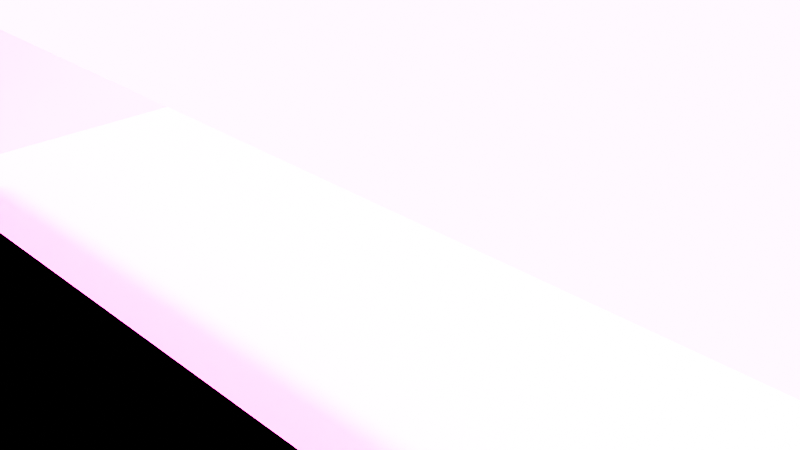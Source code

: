 # Source: Road_Profile.blend  (saved by Blender 4.0.34; exported with 4.5.12 LTS)
import bpy
from mathutils import Matrix  # noqa: F401  (used for matrix-valued properties, if any)

bpy.ops.wm.read_factory_settings(use_empty=True)
scene = bpy.context.scene
scene.name = 'Scene'

# ---- collections
col_collection = bpy.data.collections.new('Collection'); scene.collection.children.link(col_collection)

# ---- images (referenced by path relative to the original .blend; pixels are not part of the script)
import os
ASSET_DIR = os.environ.get("B2B_ASSET_DIR", "")  # directory of the original .blend (textures are referenced by path, not embedded)
HERE = os.path.dirname(os.path.abspath(__file__))  # packed textures are extracted next to this script under _unpacked/

def load_image(name, relpath, width, height, colorspace="sRGB"):
    """Load a texture the original file referenced (path relative to the .blend, or extracted next to this script)."""
    p = next((c for c in (os.path.join(HERE, relpath), os.path.join(ASSET_DIR, relpath)) if relpath and os.path.exists(c)), "")
    if p:
        img = bpy.data.images.load(p, check_existing=True)
        img.name = name
    else:  # same state as the original file: an image datablock whose file is absent (Cycles renders it pink)
        img = bpy.data.images.new(name, width, height)
        img.source = "FILE"
        img.filepath = "//" + (relpath or name)
    img.colorspace_settings.name = colorspace
    return img
img_img_asphalt_d_png = load_image('img_asphalt_d.png', 'img_asphalt_d.png', 1024, 1024, 'sRGB')
img_img_road_edge_d = load_image('img_road_edge_d', 'img_road_edge_d.png', 1024, 1024, 'sRGB')

# ---- materials (node trees are filled in below, after node groups)
mat_mat_road = bpy.data.materials.new('mat_road')
mat_mat_road.alpha_threshold = 0.0
mat_mat_road.use_transparent_shadow = False
mat_mat_road.roughness = 0.5
mat_mat_road.line_color = (0.0, 0.0, 0.0, 1.0)
mat_mat_road_edge = bpy.data.materials.new('mat_road_edge')
mat_mat_road_edge.use_transparent_shadow = False

# ---- node groups
ng_auto_smooth = bpy.data.node_groups.new('Auto Smooth', 'GeometryNodeTree')
_s = ng_auto_smooth.interface.new_socket(name='Geometry', in_out='OUTPUT', socket_type='NodeSocketGeometry')
_s = ng_auto_smooth.interface.new_socket(name='Geometry', in_out='INPUT', socket_type='NodeSocketGeometry')
_s = ng_auto_smooth.interface.new_socket(name='Angle', in_out='INPUT', socket_type='NodeSocketFloat')
_s.subtype = 'ANGLE'
_s.min_value = 0.0
_s.max_value = 3.142
ng_auto_smooth.is_modifier = True
_N = ng_auto_smooth.nodes; _L = ng_auto_smooth.links
n0 = _N.new('NodeGroupOutput'); n0.name = 'Group Output'; n0.location = (480, -100)
n1 = _N.new('NodeGroupInput'); n1.name = 'Group Input'; n1.location = (-420, -300)
n2 = _N.new('NodeGroupInput'); n2.name = 'Group Input.001'; n2.location = (-60, -100)
n3 = _N.new('GeometryNodeSetShadeSmooth'); n3.name = 'Set Shade Smooth'; n3.location = (120, -100)
n3.domain = 'EDGE'
n4 = _N.new('GeometryNodeSetShadeSmooth'); n4.name = 'Set Shade Smooth.001'; n4.location = (300, -100)
n5 = _N.new('GeometryNodeInputMeshEdgeAngle'); n5.name = 'Edge Angle'; n5.location = (-420, -220)
n6 = _N.new('GeometryNodeInputEdgeSmooth'); n6.name = 'Is Edge Smooth'; n6.location = (-60, -160)
n7 = _N.new('GeometryNodeInputShadeSmooth'); n7.name = 'Is Face Smooth'; n7.location = (-240, -340)
n8 = _N.new('FunctionNodeBooleanMath'); n8.name = 'Boolean Math'; n8.location = (-60, -220)
n9 = _N.new('FunctionNodeCompare'); n9.name = 'Compare'; n9.location = (-240, -180)
n9.operation = 'LESS_EQUAL'
_L.new(n5.outputs[0], n9.inputs[0])
_L.new(n4.outputs[0], n0.inputs[0])
_L.new(n1.outputs[1], n9.inputs[1])
_L.new(n9.outputs[0], n8.inputs[0])
_L.new(n7.outputs[0], n8.inputs[1])
_L.new(n2.outputs[0], n3.inputs[0])
_L.new(n6.outputs[0], n3.inputs[1])
_L.new(n3.outputs[0], n4.inputs[0])
_L.new(n8.outputs[0], n3.inputs[2])
n0.is_active_output = True

# ---- material node trees
mat_mat_road.use_nodes = True; mat_mat_road.node_tree.nodes.clear()
_N = mat_mat_road.node_tree.nodes; _L = mat_mat_road.node_tree.links
n0 = _N.new('ShaderNodeOutputMaterial'); n0.name = 'Material Output'; n0.location = (300, 300)
n1 = _N.new('ShaderNodeBsdfPrincipled'); n1.name = 'Principled BSDF'; n1.location = (10, 300)
n1.inputs[2].default_value = 0.8296
n1.inputs[3].default_value = 1.0
n2 = _N.new('ShaderNodeTexImage'); n2.name = 'Image Texture'; n2.location = (-280, 260)
n2.image = img_img_asphalt_d_png
_L.new(n1.outputs[0], n0.inputs[0])
_L.new(n2.outputs[0], n1.inputs[0])
n0.is_active_output = True
mat_mat_road_edge.use_nodes = True; mat_mat_road_edge.node_tree.nodes.clear()
_N = mat_mat_road_edge.node_tree.nodes; _L = mat_mat_road_edge.node_tree.links
n0 = _N.new('ShaderNodeBsdfPrincipled'); n0.name = 'Principled BSDF'; n0.location = (10, 300)
n0.inputs[3].default_value = 1.45
n1 = _N.new('ShaderNodeOutputMaterial'); n1.name = 'Material Output'; n1.location = (300, 300)
n2 = _N.new('ShaderNodeTexImage'); n2.name = 'Image Texture'; n2.location = (-280, 260)
n2.image = img_img_road_edge_d
n3 = _N.new('ShaderNodeUVMap'); n3.name = 'UV Map'; n3.location = (-480, 180)
_L.new(n0.outputs[0], n1.inputs[0])
_L.new(n2.outputs[0], n0.inputs[0])
_L.new(n3.outputs[0], n2.inputs[0])
n1.is_active_output = True

# ---- world
world_world = bpy.data.worlds.new('World'); scene.world = world_world
world_world.use_nodes = True; world_world.node_tree.nodes.clear()
_N = world_world.node_tree.nodes; _L = world_world.node_tree.links
n0 = _N.new('ShaderNodeOutputWorld'); n0.name = 'World Output'; n0.location = (300, 300)
n1 = _N.new('ShaderNodeBackground'); n1.name = 'Background'; n1.location = (10, 300)
n2 = _N.new('ShaderNodeTexSky'); n2.name = 'Sky Texture'; n2.location = (-190, 260)
n2.dust_density = 0.0
n2.ozone_density = 0.0
_L.new(n1.outputs[0], n0.inputs[0])
_L.new(n2.outputs[0], n1.inputs[0])
n0.is_active_output = True
world_world.color = (0.05088, 0.05088, 0.05088)
world_world.use_sun_shadow = False
world_world.sun_shadow_jitter_overblur = 0.0

# ---- cameras
cam_camera = bpy.data.cameras.new('Camera')
cam_camera.clip_end = 100.0
cam_camera.ortho_scale = 7.314

# ---- lights
light_light = bpy.data.lights.new('Light', 'SUN')
light_light.transmission_factor = 0.0
light_light.angle = 0.1993
light_light.energy = 3.0
light_light.shadow_soft_size = 0.1
light_light.shadow_cascade_max_distance = 1000.0

# ---- meshes
me_plane = bpy.data.meshes.new('Plane')
me_plane.from_pydata([(-1.054, -0.6943, 0.03516), (-6.018, -0.6943, 0.03516), (-12.57, -0.6943, -4.0), (3.91, -0.6943, 0.03516), (8.874, -0.6943, 0.03516), (15.43, -0.6943, -4.0), (-10.59, -0.6943, 0.03516), (-10.98, -0.6943, 0.06146), (-10.79, -0.6943, 0.04027), (-10.93, -0.6943, 0.04923), (-10.98, -0.6943, 0.1009), (-11.37, -0.6943, 0.1254), (-11.03, -0.6943, 0.1132), (-11.18, -0.6943, 0.1221), (-12.18, -0.6943, 0.1254), (-12.57, -0.6943, 0.03044), (-12.38, -0.6943, 0.1211), (-12.52, -0.6943, 0.0828), (13.45, -0.6943, 0.03516), (13.79, -0.6943, 0.07546), (13.64, -0.6943, 0.04596), (14.23, -0.6943, 0.1519), (13.84, -0.6943, 0.1168), (14.03, -0.6943, 0.1472), (13.89, -0.6943, 0.1343), (15.43, -0.6943, -0.002394), (15.04, -0.6943, 0.1519), (15.38, -0.6943, 0.07262), (15.23, -0.6943, 0.1275), (3.91, 7.306, 0.03516), (8.874, 7.306, 0.03516), (15.43, 7.306, -4.0), (-10.59, 7.306, 0.03516), (-10.93, 7.306, 0.04923), (-12.57, 7.306, 0.03044), (-12.18, 7.306, 0.1254), (-12.52, 7.306, 0.0828), (-12.38, 7.306, 0.1211), (-11.37, 7.306, 0.1254), (-10.98, 7.306, 0.1009), (-11.03, 7.306, 0.1132), (13.45, 7.306, 0.03516), (13.64, 7.306, 0.04596), (13.79, 7.306, 0.07546), (15.04, 7.306, 0.1519), (15.43, 7.306, -0.002394), (15.23, 7.306, 0.1275), (15.38, 7.306, 0.07262), (13.84, 7.306, 0.1168), (14.23, 7.306, 0.1519), (13.89, 7.306, 0.1343), (14.03, 7.306, 0.1472), (-1.054, 7.306, 0.03516), (-6.018, 7.306, 0.03516), (-12.57, 7.306, -4.0), (-10.98, 7.306, 0.06146), (-10.79, 7.306, 0.04027), (-11.18, 7.306, 0.1221), (15.43, 15.31, -4.0), (-10.59, 15.31, 0.03516), (-10.93, 15.31, 0.04923), (-12.57, 15.31, 0.03044), (-12.52, 15.31, 0.0828), (-12.38, 15.31, 0.1211), (-11.37, 15.31, 0.1254), (-10.98, 15.31, 0.1009), (-11.03, 15.31, 0.1132), (13.45, 15.31, 0.03516), (13.64, 15.31, 0.04596), (13.79, 15.31, 0.07546), (15.04, 15.31, 0.1519), (13.84, 15.31, 0.1168), (14.23, 15.31, 0.1519), (14.03, 15.31, 0.1472), (-1.054, 15.31, 0.03516), (-6.018, 15.31, 0.03516), (-12.57, 15.31, -4.0), (3.91, 15.31, 0.03516), (8.874, 15.31, 0.03516), (-10.98, 15.31, 0.06146), (-10.79, 15.31, 0.04027), (-11.18, 15.31, 0.1221), (-12.18, 15.31, 0.1254), (13.89, 15.31, 0.1343), (15.43, 15.31, -0.002394), (15.38, 15.31, 0.07262), (15.23, 15.31, 0.1275), (-12.57, 11.31, 0.03044), (-12.52, 11.31, 0.0828), (14.23, 11.31, 0.1519), (14.03, 11.31, 0.1472), (13.79, 11.31, 0.07546), (13.45, 11.31, 0.03516), (-6.018, 11.31, 0.03516), (-1.054, 11.31, 0.03516), (-12.57, 11.31, -4.0), (8.874, 11.31, 0.03516), (3.91, 11.31, 0.03516), (15.43, 11.31, -4.0), (-10.98, 11.31, 0.1009), (-11.03, 11.31, 0.1132), (-11.18, 11.31, 0.1221), (-11.37, 11.31, 0.1254), (-12.38, 11.31, 0.1211), (-12.18, 11.31, 0.1254), (-10.59, 11.31, 0.03516), (-10.79, 11.31, 0.04027), (-10.93, 11.31, 0.04923), (-10.98, 11.31, 0.06146), (13.89, 11.31, 0.1343), (13.84, 11.31, 0.1168), (15.04, 11.31, 0.1519), (15.23, 11.31, 0.1275), (15.38, 11.31, 0.07262), (15.43, 11.31, -0.002394), (13.64, 11.31, 0.04596), (8.874, 3.306, 0.03516), (-11.03, 3.306, 0.1132), (-12.52, 3.306, 0.0828), (-12.38, 3.306, 0.1211), (13.89, 3.306, 0.1343), (13.84, 3.306, 0.1168), (15.04, 3.306, 0.1519), (15.23, 3.306, 0.1275), (15.38, 3.306, 0.07262), (13.79, 3.306, 0.07546), (13.45, 3.306, 0.03516), (-6.018, 3.306, 0.03516), (-1.054, 3.306, 0.03516), (-12.57, 3.306, -4.0), (3.91, 3.306, 0.03516), (15.43, 3.306, -4.0), (-10.98, 3.306, 0.1009), (-11.18, 3.306, 0.1221), (-11.37, 3.306, 0.1254), (-12.57, 3.306, 0.03044), (-12.18, 3.306, 0.1254), (-10.59, 3.306, 0.03516), (-10.79, 3.306, 0.04027), (-10.93, 3.306, 0.04923), (-10.98, 3.306, 0.06146), (14.23, 3.306, 0.1519), (14.03, 3.306, 0.1472), (15.43, 3.306, -0.002394), (13.64, 3.306, 0.04596)], [], [(118, 17, 16, 119), (141, 49, 51, 142), (122, 141, 21, 26), (117, 133, 13, 12), (116, 30, 29, 130), (131, 143, 25, 5), (119, 16, 14, 136), (135, 15, 17, 118), (137, 32, 56, 138), (120, 50, 48, 121), (138, 56, 33, 139), (139, 33, 55, 140), (122, 26, 28, 123), (142, 51, 50, 120), (124, 27, 25, 143), (123, 28, 27, 124), (144, 42, 41, 126), (129, 54, 31, 131), (134, 38, 35, 136), (135, 34, 54, 129), (126, 41, 30, 116), (125, 19, 22, 121), (128, 0, 3, 130), (125, 144, 20, 19), (128, 127, 1, 0), (140, 55, 39, 132), (127, 53, 32, 137), (96, 78, 77, 97), (105, 59, 80, 106), (133, 57, 38, 134), (103, 37, 35, 104), (94, 52, 29, 97), (88, 36, 37, 103), (94, 93, 53, 52), (100, 66, 81, 101), (111, 70, 72, 89), (90, 109, 50, 51), (87, 34, 36, 88), (106, 80, 60, 107), (102, 64, 82, 104), (109, 83, 71, 110), (98, 114, 45, 31), (107, 60, 79, 108), (89, 72, 73, 90), (112, 46, 47, 113), (111, 44, 46, 112), (91, 115, 42, 43), (87, 95, 54, 34), (113, 47, 45, 114), (115, 68, 67, 92), (108, 79, 65, 99), (93, 75, 59, 105), (91, 43, 48, 110), (92, 96, 30, 41), (101, 81, 64, 102), (95, 76, 58, 98), (132, 39, 40, 117), (99, 65, 66, 100), (39, 99, 100, 40), (54, 95, 98, 31), (57, 101, 102, 38), (67, 78, 96, 92), (69, 91, 110, 71), (53, 93, 105, 32), (55, 108, 99, 39), (42, 115, 92, 41), (85, 113, 114, 84), (61, 76, 95, 87), (69, 68, 115, 91), (70, 111, 112, 86), (86, 112, 113, 85), (49, 89, 90, 51), (33, 107, 108, 55), (58, 84, 114, 98), (50, 109, 110, 48), (38, 102, 104, 35), (56, 106, 107, 33), (61, 87, 88, 62), (73, 83, 109, 90), (44, 111, 89, 49), (40, 100, 101, 57), (74, 75, 93, 94), (62, 88, 103, 63), (74, 94, 97, 77), (63, 103, 104, 82), (32, 105, 106, 56), (30, 96, 97, 29), (10, 132, 117, 12), (13, 133, 134, 11), (1, 127, 137, 6), (7, 140, 132, 10), (52, 53, 127, 128), (43, 42, 144, 125), (52, 128, 130, 29), (43, 125, 121, 48), (18, 126, 116, 4), (15, 135, 129, 2), (11, 134, 136, 14), (2, 129, 131, 5), (20, 144, 126, 18), (46, 123, 124, 47), (47, 124, 143, 45), (23, 142, 120, 24), (44, 122, 123, 46), (9, 139, 140, 7), (8, 138, 139, 9), (24, 120, 121, 22), (6, 137, 138, 8), (34, 135, 118, 36), (37, 119, 136, 35), (31, 45, 143, 131), (4, 116, 130, 3), (40, 57, 133, 117), (44, 49, 141, 122), (21, 141, 142, 23), (36, 118, 119, 37)])
me_plane.polygons.foreach_set('use_smooth', [True] * 116)
me_plane.polygons.foreach_set('material_index', [1, 1, 1, 1, 0, 1, 1, 1, 0, 1, 0, 0, 1, 1, 1, 1, 0, 1, 1, 1, 0, 1, 0, 0, 0, 1, 0, 0, 0, 1, 1, 0, 1, 0, 1, 1, 1, 1, 0, 1, 1, 1, 0, 1, 1, 1, 0, 1, 1, 0, 1, 0, 1, 0, 1, 1, 1, 1, 1, 1, 1, 0, 1, 0, 1, 0, 1, 1, 0, 1, 1, 1, 0, 1, 1, 1, 0, 1, 1, 1, 1, 0, 1, 0, 1, 0, 0, 1, 1, 0, 1, 0, 0, 0, 1, 0, 1, 1, 1, 0, 1, 1, 1, 1, 0, 0, 1, 0, 1, 1, 1, 0, 1, 1, 1, 1])
_uv = me_plane.uv_layers.new(name='UVMap')
_uv.uv.foreach_set('vector', [0.03566, 0.25, 0.03566, 0.0, 0.04039, 0.0, 0.04039, 0.25, 0.926, 0.25, 0.926, 0.5, 0.9196, 0.5, 0.9196, 0.25, 0.9532, 0.25, 0.926, 0.25, 0.926, 0.0, 0.9532, 0.0, 0.08514, 0.25, 0.08041, 0.25, 0.08041, 0.0, 0.08514, 0.0, 1.643, -0.65, 1.643, 0.5, 0.8832, 0.5, 0.8832, -0.65, 0.9661, 0.25, 0.9661, 0.25, 0.9661, 0.0, 0.9661, 0.0, 0.04039, 0.25, 0.04039, 0.0, 0.04684, 0.0, 0.04684, 0.25, 0.03394, 0.25, 0.03394, 0.0, 0.03566, 0.0, 0.03566, 0.25, -1.338, -0.65, -1.338, 0.5, -1.368, 0.5, -1.368, -0.65, 0.9149, 0.25, 0.9149, 0.5, 0.9131, 0.5, 0.9131, 0.25, -1.368, -0.65, -1.368, 0.5, -1.389, 0.5, -1.389, -0.65, -1.389, -0.65, -1.389, 0.5, -1.397, 0.5, -1.397, -0.65, 0.9532, 0.25, 0.9532, 0.0, 0.9596, 0.0, 0.9596, 0.25, 0.9196, 0.25, 0.9196, 0.5, 0.9149, 0.5, 0.9149, 0.25, 0.9643, 0.25, 0.9643, 0.0, 0.9661, 0.0, 0.9661, 0.25, 0.9596, 0.25, 0.9596, 0.0, 0.9643, 0.0, 0.9643, 0.25, 2.374, -0.65, 2.374, 0.5, 2.344, 0.5, 2.344, -0.65, 0.03394, 0.25, 0.03394, 0.5, 0.9661, 0.5, 0.9661, 0.25, 0.07396, 0.25, 0.07396, 0.5, 0.04684, 0.5, 0.04684, 0.25, 0.03394, 0.25, 0.03394, 0.5, 0.03394, 0.5, 0.03394, 0.25, 2.344, -0.65, 2.344, 0.5, 1.643, 0.5, 1.643, -0.65, 0.9114, 0.25, 0.9114, 0.0, 0.9131, 0.0, 0.9131, 0.25, 0.123, -0.65, 0.123, -1.8, 0.8832, -1.8, 0.8832, -0.65, 2.396, -0.65, 2.374, -0.65, 2.374, -1.8, 2.396, -1.8, 0.123, -0.65, -0.6371, -0.65, -0.6371, -1.8, 0.123, -1.8, 0.08687, 0.25, 0.08687, 0.5, 0.08687, 0.5, 0.08687, 0.25, -0.6371, -0.65, -0.6371, 0.5, -1.338, 0.5, -1.338, -0.65, 1.643, 1.65, 1.643, 2.8, 0.8832, 2.8, 0.8832, 1.65, -1.338, 1.65, -1.338, 2.8, -1.368, 2.8, -1.368, 1.65, 0.08041, 0.25, 0.08041, 0.5, 0.07396, 0.5, 0.07396, 0.25, 0.04039, 0.75, 0.04039, 0.5, 0.04684, 0.5, 0.04684, 0.75, 0.123, 1.65, 0.123, 0.5, 0.8832, 0.5, 0.8832, 1.65, 0.03566, 0.75, 0.03566, 0.5, 0.04039, 0.5, 0.04039, 0.75, 0.123, 1.65, -0.6371, 1.65, -0.6371, 0.5, 0.123, 0.5, 0.08514, 0.75, 0.08514, 1.0, 0.08041, 1.0, 0.08041, 0.75, 0.9532, 0.75, 0.9532, 1.0, 0.926, 1.0, 0.926, 0.75, 0.9196, 0.75, 0.9149, 0.75, 0.9149, 0.5, 0.9196, 0.5, 0.03394, 0.75, 0.03394, 0.5, 0.03566, 0.5, 0.03566, 0.75, -1.368, 1.65, -1.368, 2.8, -1.389, 2.8, -1.389, 1.65, 0.07396, 0.75, 0.07396, 1.0, 0.04684, 1.0, 0.04684, 0.75, 0.9149, 0.75, 0.9149, 1.0, 0.9131, 1.0, 0.9131, 0.75, 0.9661, 0.75, 0.9661, 0.75, 0.9661, 0.5, 0.9661, 0.5, -1.389, 1.65, -1.389, 2.8, -1.397, 2.8, -1.397, 1.65, 0.926, 0.75, 0.926, 1.0, 0.9196, 1.0, 0.9196, 0.75, 0.9596, 0.75, 0.9596, 0.5, 0.9643, 0.5, 0.9643, 0.75, 0.9532, 0.75, 0.9532, 0.5, 0.9596, 0.5, 0.9596, 0.75, 2.396, 1.65, 2.374, 1.65, 2.374, 0.5, 2.396, 0.5, 0.03394, 0.75, 0.03394, 0.75, 0.03394, 0.5, 0.03394, 0.5, 0.9643, 0.75, 0.9643, 0.5, 0.9661, 0.5, 0.9661, 0.75, 2.374, 1.65, 2.374, 2.8, 2.344, 2.8, 2.344, 1.65, 0.08687, 0.75, 0.08687, 1.0, 0.08687, 1.0, 0.08687, 0.75, -0.6371, 1.65, -0.6371, 2.8, -1.338, 2.8, -1.338, 1.65, 0.9114, 0.75, 0.9114, 0.5, 0.9131, 0.5, 0.9131, 0.75, 2.344, 1.65, 1.643, 1.65, 1.643, 0.5, 2.344, 0.5, 0.08041, 0.75, 0.08041, 1.0, 0.07396, 1.0, 0.07396, 0.75, 0.03394, 0.75, 0.03394, 1.0, 0.9661, 1.0, 0.9661, 0.75, 0.08687, 0.25, 0.08687, 0.5, 0.08514, 0.5, 0.08514, 0.25, 0.08687, 0.75, 0.08687, 1.0, 0.08514, 1.0, 0.08514, 0.75, 0.08687, 0.5, 0.08687, 0.75, 0.08514, 0.75, 0.08514, 0.5, 0.03394, 0.5, 0.03394, 0.75, 0.9661, 0.75, 0.9661, 0.5, 0.08041, 0.5, 0.08041, 0.75, 0.07396, 0.75, 0.07396, 0.5, 2.344, 2.8, 1.643, 2.8, 1.643, 1.65, 2.344, 1.65, 0.9114, 1.0, 0.9114, 0.75, 0.9131, 0.75, 0.9131, 1.0, -0.6371, 0.5, -0.6371, 1.65, -1.338, 1.65, -1.338, 0.5, 0.08687, 0.5, 0.08687, 0.75, 0.08687, 0.75, 0.08687, 0.5, 2.374, 0.5, 2.374, 1.65, 2.344, 1.65, 2.344, 0.5, 0.9643, 1.0, 0.9643, 0.75, 0.9661, 0.75, 0.9661, 1.0, 0.03394, 1.0, 0.03394, 1.0, 0.03394, 0.75, 0.03394, 0.75, 2.396, 2.8, 2.374, 2.8, 2.374, 1.65, 2.396, 1.65, 0.9532, 1.0, 0.9532, 0.75, 0.9596, 0.75, 0.9596, 1.0, 0.9596, 1.0, 0.9596, 0.75, 0.9643, 0.75, 0.9643, 1.0, 0.926, 0.5, 0.926, 0.75, 0.9196, 0.75, 0.9196, 0.5, -1.389, 0.5, -1.389, 1.65, -1.397, 1.65, -1.397, 0.5, 0.9661, 1.0, 0.9661, 1.0, 0.9661, 0.75, 0.9661, 0.75, 0.9149, 0.5, 0.9149, 0.75, 0.9131, 0.75, 0.9131, 0.5, 0.07396, 0.5, 0.07396, 0.75, 0.04684, 0.75, 0.04684, 0.5, -1.368, 0.5, -1.368, 1.65, -1.389, 1.65, -1.389, 0.5, 0.03394, 1.0, 0.03394, 0.75, 0.03566, 0.75, 0.03566, 1.0, 0.9196, 1.0, 0.9149, 1.0, 0.9149, 0.75, 0.9196, 0.75, 0.9532, 0.5, 0.9532, 0.75, 0.926, 0.75, 0.926, 0.5, 0.08514, 0.5, 0.08514, 0.75, 0.08041, 0.75, 0.08041, 0.5, 0.123, 2.8, -0.6371, 2.8, -0.6371, 1.65, 0.123, 1.65, 0.03566, 1.0, 0.03566, 0.75, 0.04039, 0.75, 0.04039, 1.0, 0.123, 2.8, 0.123, 1.65, 0.8832, 1.65, 0.8832, 2.8, 0.04039, 1.0, 0.04039, 0.75, 0.04684, 0.75, 0.04684, 1.0, -1.338, 0.5, -1.338, 1.65, -1.368, 1.65, -1.368, 0.5, 1.643, 0.5, 1.643, 1.65, 0.8832, 1.65, 0.8832, 0.5, 0.08687, 0.0, 0.08687, 0.25, 0.08514, 0.25, 0.08514, 0.0, 0.08041, 0.0, 0.08041, 0.25, 0.07396, 0.25, 0.07396, 0.0, -0.6371, -1.8, -0.6371, -0.65, -1.338, -0.65, -1.338, -1.8, 0.08687, 0.0, 0.08687, 0.25, 0.08687, 0.25, 0.08687, 0.0, 0.123, 0.5, -0.6371, 0.5, -0.6371, -0.65, 0.123, -0.65, 2.396, 0.5, 2.374, 0.5, 2.374, -0.65, 2.396, -0.65, 0.123, 0.5, 0.123, -0.65, 0.8832, -0.65, 0.8832, 0.5, 0.9114, 0.5, 0.9114, 0.25, 0.9131, 0.25, 0.9131, 0.5, 2.344, -1.8, 2.344, -0.65, 1.643, -0.65, 1.643, -1.8, 0.03394, 0.0, 0.03394, 0.25, 0.03394, 0.25, 0.03394, 0.0, 0.07396, 0.0, 0.07396, 0.25, 0.04684, 0.25, 0.04684, 0.0, 0.03394, 0.0, 0.03394, 0.25, 0.9661, 0.25, 0.9661, 0.0, 2.374, -1.8, 2.374, -0.65, 2.344, -0.65, 2.344, -1.8, 0.9596, 0.5, 0.9596, 0.25, 0.9643, 0.25, 0.9643, 0.5, 0.9643, 0.5, 0.9643, 0.25, 0.9661, 0.25, 0.9661, 0.5, 0.9196, 0.0, 0.9196, 0.25, 0.9149, 0.25, 0.9149, 0.0, 0.9532, 0.5, 0.9532, 0.25, 0.9596, 0.25, 0.9596, 0.5, -1.389, -1.8, -1.389, -0.65, -1.397, -0.65, -1.397, -1.8, -1.368, -1.8, -1.368, -0.65, -1.389, -0.65, -1.389, -1.8, 0.9149, 0.0, 0.9149, 0.25, 0.9131, 0.25, 0.9131, 0.0, -1.338, -1.8, -1.338, -0.65, -1.368, -0.65, -1.368, -1.8, 0.03394, 0.5, 0.03394, 0.25, 0.03566, 0.25, 0.03566, 0.5, 0.04039, 0.5, 0.04039, 0.25, 0.04684, 0.25, 0.04684, 0.5, 0.9661, 0.5, 0.9661, 0.5, 0.9661, 0.25, 0.9661, 0.25, 1.643, -1.8, 1.643, -0.65, 0.8832, -0.65, 0.8832, -1.8, 0.08514, 0.5, 0.08041, 0.5, 0.08041, 0.25, 0.08514, 0.25, 0.9532, 0.5, 0.926, 0.5, 0.926, 0.25, 0.9532, 0.25, 0.926, 0.0, 0.926, 0.25, 0.9196, 0.25, 0.9196, 0.0, 0.03566, 0.5, 0.03566, 0.25, 0.04039, 0.25, 0.04039, 0.5])
me_plane.materials.append(mat_mat_road)
me_plane.materials.append(mat_mat_road_edge)
me_plane.update()

# ---- objects
ob_light = bpy.data.objects.new('Light', light_light)
ob_camera = bpy.data.objects.new('Camera', cam_camera)
ob_road = bpy.data.objects.new('Road', me_plane)

# ---- transforms, parenting, visibility, modifiers, constraints
ob_light.location = (4.076, 1.005, 57.0)
ob_light.rotation_euler = (0.6503, 0.05522, 1.866)
ob_light.lock_rotations_4d = False
ob_light.empty_display_type = 'ARROWS'
ob_light.color = (0.0, 0.0, 0.0, 0.0)
ob_light.lineart.crease_threshold = 0.0
ob_camera.location = (7.359, -6.926, 4.958)
ob_camera.rotation_euler = (1.109, 0.0, 0.8149)
ob_camera.lock_rotations_4d = False
ob_camera.empty_display_type = 'ARROWS'
ob_camera.color = (0.0, 0.0, 0.0, 0.0)
ob_camera.display_type = 'WIRE'
ob_camera.lineart.crease_threshold = 0.0
ob_road.location = (-1.289, 0.7105, 0.0)
_m = ob_road.modifiers.new('Auto Smooth', 'NODES')
_m.node_group = ng_auto_smooth
_gi = [s.identifier for s in ng_auto_smooth.interface.items_tree if s.item_type == 'SOCKET' and s.in_out == 'INPUT']
_m[_gi[1]] = 1.047  # Angle

# ---- collection membership
col_collection.objects.link(ob_light)
col_collection.objects.link(ob_camera)
col_collection.objects.link(ob_road)

# ---- scene / render settings (as saved in the file)
scene.camera = ob_camera
scene.frame_start = 1; scene.frame_end = 250; scene.frame_set(1)
scene.render.engine = 'BLENDER_EEVEE_NEXT'
scene.cycles.sampling_pattern = 'TABULATED_SOBOL'
scene.eevee.use_gtao = True
scene.view_settings.look = 'AgX - Very High Contrast'
bpy.context.view_layer.update()
